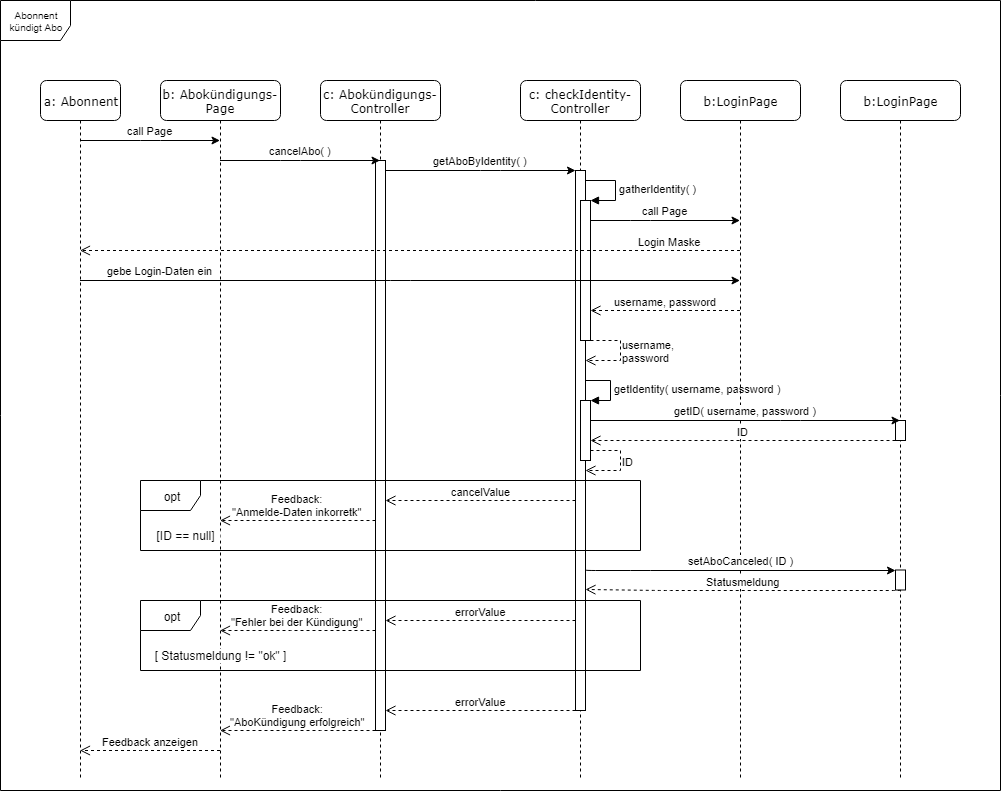

The diagram above was exported from draw.io. Its source (the exported page's mxGraphModel, read from the mxfile embedded in the PNG):
<mxGraphModel dx="842" dy="548" grid="1" gridSize="10" guides="1" tooltips="1" connect="1" arrows="1" fold="1" page="1" pageScale="1" pageWidth="1100" pageHeight="850" background="#ffffff" math="0" shadow="0">
  <root>
    <mxCell id="0" />
    <mxCell id="1" parent="0" />
    <mxCell id="i2Vq3k6s4epomcee9z3W-39" value="Abonnent kündigt Abo" style="shape=umlFrame;whiteSpace=wrap;html=1;fontSize=10;width=70;height=40;" parent="1" vertex="1">
      <mxGeometry x="40" y="40" width="1000" height="790" as="geometry" />
    </mxCell>
    <mxCell id="7baba1c4bc27f4b0-4" value="c: checkIdentity-Controller&lt;br&gt;" style="shape=umlLifeline;perimeter=lifelinePerimeter;whiteSpace=wrap;html=1;container=1;collapsible=0;recursiveResize=0;outlineConnect=0;rounded=1;shadow=0;comic=0;labelBackgroundColor=none;strokeColor=#000000;strokeWidth=1;fillColor=#FFFFFF;fontFamily=Verdana;fontSize=12;fontColor=#000000;align=center;perimeterSpacing=0;glass=0;size=40;overflow=visible;noLabel=0;labelPadding=0;direction=east;connectable=1;snapToPoint=0;fixDash=0;" parent="1" vertex="1">
      <mxGeometry x="560" y="120" width="120" height="700" as="geometry" />
    </mxCell>
    <mxCell id="3iLjuogAmtCXfvf_XimE-6" value="" style="html=1;points=[];perimeter=orthogonalPerimeter;" parent="7baba1c4bc27f4b0-4" vertex="1">
      <mxGeometry x="55" y="90" width="10" height="540" as="geometry" />
    </mxCell>
    <mxCell id="3iLjuogAmtCXfvf_XimE-7" value="" style="html=1;points=[];perimeter=orthogonalPerimeter;" parent="7baba1c4bc27f4b0-4" vertex="1">
      <mxGeometry x="60" y="120" width="10" height="140" as="geometry" />
    </mxCell>
    <mxCell id="3iLjuogAmtCXfvf_XimE-8" value="gatherIdentity( )" style="edgeStyle=orthogonalEdgeStyle;html=1;align=left;spacingLeft=2;endArrow=block;rounded=0;" parent="7baba1c4bc27f4b0-4" source="3iLjuogAmtCXfvf_XimE-6" target="3iLjuogAmtCXfvf_XimE-7" edge="1">
      <mxGeometry relative="1" as="geometry">
        <mxPoint x="70" y="100" as="sourcePoint" />
        <Array as="points">
          <mxPoint x="95" y="100" />
          <mxPoint x="95" y="120" />
        </Array>
      </mxGeometry>
    </mxCell>
    <mxCell id="dFv5TDfLM_Vt77QtqDVL-1" value="username,&lt;br&gt;password" style="html=1;verticalAlign=middle;endArrow=open;dashed=1;endSize=8;edgeStyle=orthogonalEdgeStyle;rounded=0;align=left;" edge="1" parent="7baba1c4bc27f4b0-4" source="3iLjuogAmtCXfvf_XimE-7" target="3iLjuogAmtCXfvf_XimE-6">
      <mxGeometry x="-0.0431" relative="1" as="geometry">
        <mxPoint x="229.5" y="290.20000000000005" as="sourcePoint" />
        <mxPoint x="80" y="290.20000000000005" as="targetPoint" />
        <Array as="points">
          <mxPoint x="100" y="260" />
          <mxPoint x="100" y="280" />
        </Array>
        <mxPoint as="offset" />
      </mxGeometry>
    </mxCell>
    <mxCell id="dFv5TDfLM_Vt77QtqDVL-2" value="" style="html=1;points=[];perimeter=orthogonalPerimeter;" vertex="1" parent="7baba1c4bc27f4b0-4">
      <mxGeometry x="60" y="320" width="10" height="60" as="geometry" />
    </mxCell>
    <mxCell id="dFv5TDfLM_Vt77QtqDVL-3" value="getIdentity( username, password )" style="edgeStyle=orthogonalEdgeStyle;html=1;align=left;spacingLeft=2;endArrow=block;rounded=0;entryX=1;entryY=0;" edge="1" target="dFv5TDfLM_Vt77QtqDVL-2" parent="7baba1c4bc27f4b0-4">
      <mxGeometry relative="1" as="geometry">
        <mxPoint x="65" y="300" as="sourcePoint" />
        <Array as="points">
          <mxPoint x="90" y="300" />
        </Array>
      </mxGeometry>
    </mxCell>
    <mxCell id="dFv5TDfLM_Vt77QtqDVL-7" value="ID" style="html=1;verticalAlign=middle;endArrow=open;dashed=1;endSize=8;edgeStyle=orthogonalEdgeStyle;rounded=0;align=left;" edge="1" parent="7baba1c4bc27f4b0-4" source="dFv5TDfLM_Vt77QtqDVL-2" target="3iLjuogAmtCXfvf_XimE-6">
      <mxGeometry x="-0.0431" relative="1" as="geometry">
        <mxPoint x="80.28571428571422" y="370" as="sourcePoint" />
        <mxPoint x="80" y="390.1428571428571" as="targetPoint" />
        <Array as="points">
          <mxPoint x="100" y="370" />
          <mxPoint x="100" y="390" />
        </Array>
        <mxPoint as="offset" />
      </mxGeometry>
    </mxCell>
    <mxCell id="7baba1c4bc27f4b0-2" value="b: Abokündigungs-Page" style="shape=umlLifeline;perimeter=lifelinePerimeter;whiteSpace=wrap;html=1;container=1;collapsible=0;recursiveResize=0;outlineConnect=0;rounded=1;shadow=0;comic=0;labelBackgroundColor=none;strokeColor=#000000;strokeWidth=1;fillColor=#FFFFFF;fontFamily=Verdana;fontSize=12;fontColor=#000000;align=center;size=40;" parent="1" vertex="1">
      <mxGeometry x="200" y="120" width="120" height="700" as="geometry" />
    </mxCell>
    <mxCell id="7baba1c4bc27f4b0-3" value="c: Abokündigungs-Controller&lt;br&gt;" style="shape=umlLifeline;perimeter=lifelinePerimeter;whiteSpace=wrap;html=1;container=1;collapsible=0;recursiveResize=0;outlineConnect=0;rounded=1;shadow=0;comic=0;labelBackgroundColor=none;strokeColor=#000000;strokeWidth=1;fillColor=#FFFFFF;fontFamily=Verdana;fontSize=12;fontColor=#000000;align=center;size=40;" parent="1" vertex="1">
      <mxGeometry x="360" y="120" width="120" height="700" as="geometry" />
    </mxCell>
    <mxCell id="dFv5TDfLM_Vt77QtqDVL-10" value="" style="html=1;points=[];perimeter=orthogonalPerimeter;" vertex="1" parent="7baba1c4bc27f4b0-3">
      <mxGeometry x="55" y="80" width="10" height="570" as="geometry" />
    </mxCell>
    <mxCell id="7baba1c4bc27f4b0-5" value="b:LoginPage&lt;br&gt;" style="shape=umlLifeline;perimeter=lifelinePerimeter;whiteSpace=wrap;html=1;container=1;collapsible=0;recursiveResize=0;outlineConnect=0;rounded=1;shadow=0;comic=0;labelBackgroundColor=none;strokeColor=#000000;strokeWidth=1;fillColor=#FFFFFF;fontFamily=Verdana;fontSize=12;fontColor=#000000;align=center;size=40;" parent="1" vertex="1">
      <mxGeometry x="720" y="120" width="120" height="700" as="geometry" />
    </mxCell>
    <mxCell id="7baba1c4bc27f4b0-8" value="a: Abonnent" style="shape=umlLifeline;perimeter=lifelinePerimeter;whiteSpace=wrap;html=1;container=1;collapsible=0;recursiveResize=0;outlineConnect=0;rounded=1;shadow=0;comic=0;labelBackgroundColor=none;strokeColor=#000000;strokeWidth=1;fillColor=#FFFFFF;fontFamily=Verdana;fontSize=12;fontColor=#000000;align=center;size=40;" parent="1" vertex="1">
      <mxGeometry x="80" y="120" width="80" height="700" as="geometry" />
    </mxCell>
    <mxCell id="3iLjuogAmtCXfvf_XimE-1" value="b:LoginPage&lt;br&gt;" style="shape=umlLifeline;perimeter=lifelinePerimeter;whiteSpace=wrap;html=1;container=1;collapsible=0;recursiveResize=0;outlineConnect=0;rounded=1;shadow=0;comic=0;labelBackgroundColor=none;strokeColor=#000000;strokeWidth=1;fillColor=#FFFFFF;fontFamily=Verdana;fontSize=12;fontColor=#000000;align=center;size=40;" parent="1" vertex="1">
      <mxGeometry x="880" y="120" width="120" height="700" as="geometry" />
    </mxCell>
    <mxCell id="dFv5TDfLM_Vt77QtqDVL-5" value="" style="html=1;points=[];perimeter=orthogonalPerimeter;" vertex="1" parent="3iLjuogAmtCXfvf_XimE-1">
      <mxGeometry x="55" y="340" width="10" height="20" as="geometry" />
    </mxCell>
    <mxCell id="dFv5TDfLM_Vt77QtqDVL-19" value="" style="html=1;points=[];perimeter=orthogonalPerimeter;" vertex="1" parent="3iLjuogAmtCXfvf_XimE-1">
      <mxGeometry x="55" y="489.5" width="10" height="20" as="geometry" />
    </mxCell>
    <mxCell id="3iLjuogAmtCXfvf_XimE-2" value="call Page" style="endArrow=classic;html=1;edgeStyle=orthogonalEdgeStyle;" parent="1" source="7baba1c4bc27f4b0-8" target="7baba1c4bc27f4b0-2" edge="1">
      <mxGeometry x="0.0027" y="10" width="50" height="50" relative="1" as="geometry">
        <mxPoint x="160" y="230" as="sourcePoint" />
        <mxPoint x="210" y="180" as="targetPoint" />
        <Array as="points">
          <mxPoint x="190" y="180" />
          <mxPoint x="190" y="180" />
        </Array>
        <mxPoint as="offset" />
      </mxGeometry>
    </mxCell>
    <mxCell id="3iLjuogAmtCXfvf_XimE-4" value="cancelAbo( )" style="endArrow=classic;html=1;edgeStyle=orthogonalEdgeStyle;" parent="1" source="7baba1c4bc27f4b0-2" target="7baba1c4bc27f4b0-3" edge="1">
      <mxGeometry x="0.0027" y="10" width="50" height="50" relative="1" as="geometry">
        <mxPoint x="240.0238095238094" y="229.9523809523809" as="sourcePoint" />
        <mxPoint x="379.5000000000001" y="229.9523809523809" as="targetPoint" />
        <Array as="points">
          <mxPoint x="330" y="200" />
          <mxPoint x="330" y="200" />
        </Array>
        <mxPoint as="offset" />
      </mxGeometry>
    </mxCell>
    <mxCell id="3iLjuogAmtCXfvf_XimE-5" value="getAboByIdentity( )" style="endArrow=classic;html=1;edgeStyle=orthogonalEdgeStyle;" parent="1" source="dFv5TDfLM_Vt77QtqDVL-10" target="3iLjuogAmtCXfvf_XimE-6" edge="1">
      <mxGeometry x="0.0027" y="10" width="50" height="50" relative="1" as="geometry">
        <mxPoint x="420.0238095238095" y="219.9523809523809" as="sourcePoint" />
        <mxPoint x="579.5" y="219.9523809523809" as="targetPoint" />
        <Array as="points">
          <mxPoint x="530" y="210" />
          <mxPoint x="530" y="210" />
        </Array>
        <mxPoint as="offset" />
      </mxGeometry>
    </mxCell>
    <mxCell id="3iLjuogAmtCXfvf_XimE-9" value="call Page" style="endArrow=classic;html=1;edgeStyle=orthogonalEdgeStyle;" parent="1" source="3iLjuogAmtCXfvf_XimE-7" target="7baba1c4bc27f4b0-5" edge="1">
      <mxGeometry x="0.0027" y="10" width="50" height="50" relative="1" as="geometry">
        <mxPoint x="630.1666666666667" y="270.16666666666674" as="sourcePoint" />
        <mxPoint x="770" y="270.16666666666674" as="targetPoint" />
        <Array as="points">
          <mxPoint x="680" y="260" />
          <mxPoint x="680" y="260" />
        </Array>
        <mxPoint as="offset" />
      </mxGeometry>
    </mxCell>
    <mxCell id="3iLjuogAmtCXfvf_XimE-11" value="Login Maske" style="html=1;verticalAlign=bottom;endArrow=open;dashed=1;endSize=8;edgeStyle=orthogonalEdgeStyle;" parent="1" source="7baba1c4bc27f4b0-5" target="7baba1c4bc27f4b0-8" edge="1">
      <mxGeometry x="0.302" y="-360" relative="1" as="geometry">
        <mxPoint x="760" y="310" as="sourcePoint" />
        <mxPoint x="680" y="310" as="targetPoint" />
        <Array as="points">
          <mxPoint x="350" y="290" />
          <mxPoint x="350" y="290" />
        </Array>
        <mxPoint x="360" y="360" as="offset" />
      </mxGeometry>
    </mxCell>
    <mxCell id="3iLjuogAmtCXfvf_XimE-12" value="gebe Login-Daten ein" style="endArrow=classic;html=1;edgeStyle=orthogonalEdgeStyle;" parent="1" source="7baba1c4bc27f4b0-8" target="7baba1c4bc27f4b0-5" edge="1">
      <mxGeometry x="-0.0298" y="240" width="50" height="50" relative="1" as="geometry">
        <mxPoint x="130.32352941176464" y="339.2058823529412" as="sourcePoint" />
        <mxPoint x="270.5" y="339.2058823529412" as="targetPoint" />
        <Array as="points">
          <mxPoint x="440" y="320" />
          <mxPoint x="440" y="320" />
        </Array>
        <mxPoint x="-240" y="230" as="offset" />
      </mxGeometry>
    </mxCell>
    <mxCell id="3iLjuogAmtCXfvf_XimE-16" value="username, password" style="html=1;verticalAlign=bottom;endArrow=open;dashed=1;endSize=8;edgeStyle=orthogonalEdgeStyle;" parent="1" source="7baba1c4bc27f4b0-5" target="3iLjuogAmtCXfvf_XimE-7" edge="1">
      <mxGeometry relative="1" as="geometry">
        <mxPoint x="760" y="380" as="sourcePoint" />
        <mxPoint x="680" y="380" as="targetPoint" />
        <Array as="points">
          <mxPoint x="700" y="350" />
          <mxPoint x="700" y="350" />
        </Array>
      </mxGeometry>
    </mxCell>
    <mxCell id="dFv5TDfLM_Vt77QtqDVL-4" value="getID( username, password )" style="endArrow=classic;html=1;edgeStyle=orthogonalEdgeStyle;" edge="1" parent="1" source="dFv5TDfLM_Vt77QtqDVL-2" target="3iLjuogAmtCXfvf_XimE-1">
      <mxGeometry x="0.0027" y="10" width="50" height="50" relative="1" as="geometry">
        <mxPoint x="640" y="459.6428571428571" as="sourcePoint" />
        <mxPoint x="789.5" y="459.6428571428571" as="targetPoint" />
        <Array as="points">
          <mxPoint x="830" y="460" />
          <mxPoint x="830" y="460" />
        </Array>
        <mxPoint as="offset" />
      </mxGeometry>
    </mxCell>
    <mxCell id="dFv5TDfLM_Vt77QtqDVL-6" value="ID" style="html=1;verticalAlign=bottom;endArrow=open;dashed=1;endSize=8;align=center;edgeStyle=orthogonalEdgeStyle;" edge="1" parent="1" source="dFv5TDfLM_Vt77QtqDVL-5" target="dFv5TDfLM_Vt77QtqDVL-2">
      <mxGeometry relative="1" as="geometry">
        <mxPoint x="860" y="520" as="sourcePoint" />
        <mxPoint x="780" y="520" as="targetPoint" />
        <Array as="points">
          <mxPoint x="750" y="480" />
          <mxPoint x="750" y="480" />
        </Array>
      </mxGeometry>
    </mxCell>
    <mxCell id="dFv5TDfLM_Vt77QtqDVL-9" value="cancelValue" style="html=1;verticalAlign=bottom;endArrow=open;dashed=1;endSize=8;align=center;edgeStyle=orthogonalEdgeStyle;" edge="1" parent="1" source="3iLjuogAmtCXfvf_XimE-6" target="dFv5TDfLM_Vt77QtqDVL-10">
      <mxGeometry relative="1" as="geometry">
        <mxPoint x="685.5" y="580.1666666666667" as="sourcePoint" />
        <mxPoint x="380.5" y="580.1666666666667" as="targetPoint" />
        <Array as="points">
          <mxPoint x="510" y="540" />
          <mxPoint x="510" y="540" />
        </Array>
      </mxGeometry>
    </mxCell>
    <mxCell id="dFv5TDfLM_Vt77QtqDVL-11" value="Feedback:&lt;br&gt;&quot;Anmelde-Daten inkorretk&quot;" style="html=1;verticalAlign=bottom;endArrow=open;dashed=1;endSize=8;align=center;edgeStyle=orthogonalEdgeStyle;" edge="1" parent="1" source="dFv5TDfLM_Vt77QtqDVL-10" target="7baba1c4bc27f4b0-2">
      <mxGeometry relative="1" as="geometry">
        <mxPoint x="400" y="564.5" as="sourcePoint" />
        <mxPoint x="210" y="564.5" as="targetPoint" />
        <Array as="points">
          <mxPoint x="340" y="560" />
          <mxPoint x="340" y="560" />
        </Array>
      </mxGeometry>
    </mxCell>
    <mxCell id="dFv5TDfLM_Vt77QtqDVL-13" value="[ID == null]" style="text;html=1;strokeColor=none;fillColor=#ffffff;align=center;verticalAlign=middle;whiteSpace=wrap;rounded=0;" vertex="1" parent="1">
      <mxGeometry x="190" y="570" width="70" height="10" as="geometry" />
    </mxCell>
    <mxCell id="dFv5TDfLM_Vt77QtqDVL-20" value="setAboCanceled( ID )" style="endArrow=classic;html=1;edgeStyle=orthogonalEdgeStyle;" edge="1" parent="1" target="dFv5TDfLM_Vt77QtqDVL-19">
      <mxGeometry x="0.0027" y="10" width="50" height="50" relative="1" as="geometry">
        <mxPoint x="625" y="609.1666666666667" as="sourcePoint" />
        <mxPoint x="939.5" y="609.4310344827586" as="targetPoint" />
        <Array as="points">
          <mxPoint x="680" y="609.5" />
          <mxPoint x="680" y="609.5" />
        </Array>
        <mxPoint as="offset" />
      </mxGeometry>
    </mxCell>
    <mxCell id="dFv5TDfLM_Vt77QtqDVL-21" value="Statusmeldung" style="html=1;verticalAlign=bottom;endArrow=open;dashed=1;endSize=8;align=center;edgeStyle=orthogonalEdgeStyle;" edge="1" parent="1" source="dFv5TDfLM_Vt77QtqDVL-19">
      <mxGeometry relative="1" as="geometry">
        <mxPoint x="860" y="669.5" as="sourcePoint" />
        <mxPoint x="625" y="629.1666666666667" as="targetPoint" />
        <Array as="points">
          <mxPoint x="700" y="629.5" />
          <mxPoint x="700" y="629.5" />
        </Array>
      </mxGeometry>
    </mxCell>
    <mxCell id="dFv5TDfLM_Vt77QtqDVL-23" value="errorValue" style="html=1;verticalAlign=bottom;endArrow=open;dashed=1;endSize=8;align=center;edgeStyle=orthogonalEdgeStyle;" edge="1" parent="1" source="3iLjuogAmtCXfvf_XimE-6" target="dFv5TDfLM_Vt77QtqDVL-10">
      <mxGeometry relative="1" as="geometry">
        <mxPoint x="615" y="679.4310344827586" as="sourcePoint" />
        <mxPoint x="425.0000000000001" y="679.4310344827586" as="targetPoint" />
        <Array as="points">
          <mxPoint x="520" y="660" />
          <mxPoint x="520" y="660" />
        </Array>
      </mxGeometry>
    </mxCell>
    <mxCell id="dFv5TDfLM_Vt77QtqDVL-24" value="Feedback:&lt;br&gt;&quot;Fehler bei der Kündigung&quot;&lt;br&gt;" style="html=1;verticalAlign=bottom;endArrow=open;dashed=1;endSize=8;align=center;edgeStyle=orthogonalEdgeStyle;" edge="1" parent="1" source="dFv5TDfLM_Vt77QtqDVL-10" target="7baba1c4bc27f4b0-2">
      <mxGeometry relative="1" as="geometry">
        <mxPoint x="460" y="674.2758620689656" as="sourcePoint" />
        <mxPoint x="270.0000000000001" y="674.2758620689656" as="targetPoint" />
        <Array as="points">
          <mxPoint x="340" y="670" />
          <mxPoint x="340" y="670" />
        </Array>
      </mxGeometry>
    </mxCell>
    <mxCell id="dFv5TDfLM_Vt77QtqDVL-25" value="errorValue" style="html=1;verticalAlign=bottom;endArrow=open;dashed=1;endSize=8;align=center;edgeStyle=orthogonalEdgeStyle;" edge="1" parent="1" source="3iLjuogAmtCXfvf_XimE-6" target="dFv5TDfLM_Vt77QtqDVL-10">
      <mxGeometry relative="1" as="geometry">
        <mxPoint x="615" y="750" as="sourcePoint" />
        <mxPoint x="425" y="749.5" as="targetPoint" />
        <Array as="points">
          <mxPoint x="500" y="750" />
          <mxPoint x="500" y="750" />
        </Array>
      </mxGeometry>
    </mxCell>
    <mxCell id="dFv5TDfLM_Vt77QtqDVL-27" value="[ Statusmeldung != &quot;ok&quot; ]" style="text;html=1;strokeColor=none;fillColor=#ffffff;align=center;verticalAlign=middle;whiteSpace=wrap;rounded=0;labelBackgroundColor=#ffffff;" vertex="1" parent="1">
      <mxGeometry x="190" y="690" width="140" height="10" as="geometry" />
    </mxCell>
    <mxCell id="dFv5TDfLM_Vt77QtqDVL-8" value="opt" style="shape=umlFrame;whiteSpace=wrap;html=1;" vertex="1" parent="1">
      <mxGeometry x="180" y="520" width="500" height="70" as="geometry" />
    </mxCell>
    <mxCell id="dFv5TDfLM_Vt77QtqDVL-28" value="Feedback:&lt;br&gt;&quot;AboKündigung erfolgreich&quot;&lt;br&gt;" style="html=1;verticalAlign=bottom;endArrow=open;dashed=1;endSize=8;align=center;edgeStyle=orthogonalEdgeStyle;" edge="1" parent="1" source="dFv5TDfLM_Vt77QtqDVL-10" target="7baba1c4bc27f4b0-2">
      <mxGeometry relative="1" as="geometry">
        <mxPoint x="407.5" y="760.2" as="sourcePoint" />
        <mxPoint x="252.60000000000002" y="760.2" as="targetPoint" />
        <Array as="points">
          <mxPoint x="370" y="770" />
          <mxPoint x="370" y="770" />
        </Array>
      </mxGeometry>
    </mxCell>
    <mxCell id="dFv5TDfLM_Vt77QtqDVL-29" value="Feedback anzeigen&lt;br&gt;" style="html=1;verticalAlign=bottom;endArrow=open;dashed=1;endSize=8;align=center;edgeStyle=orthogonalEdgeStyle;" edge="1" parent="1" source="7baba1c4bc27f4b0-2" target="7baba1c4bc27f4b0-8">
      <mxGeometry relative="1" as="geometry">
        <mxPoint x="265" y="789.952380952381" as="sourcePoint" />
        <mxPoint x="110.02380952380952" y="789.952380952381" as="targetPoint" />
        <Array as="points">
          <mxPoint x="170" y="790" />
          <mxPoint x="170" y="790" />
        </Array>
      </mxGeometry>
    </mxCell>
    <mxCell id="dFv5TDfLM_Vt77QtqDVL-22" value="opt" style="shape=umlFrame;whiteSpace=wrap;html=1;" vertex="1" parent="1">
      <mxGeometry x="180" y="640" width="500" height="70" as="geometry" />
    </mxCell>
  </root>
</mxGraphModel>